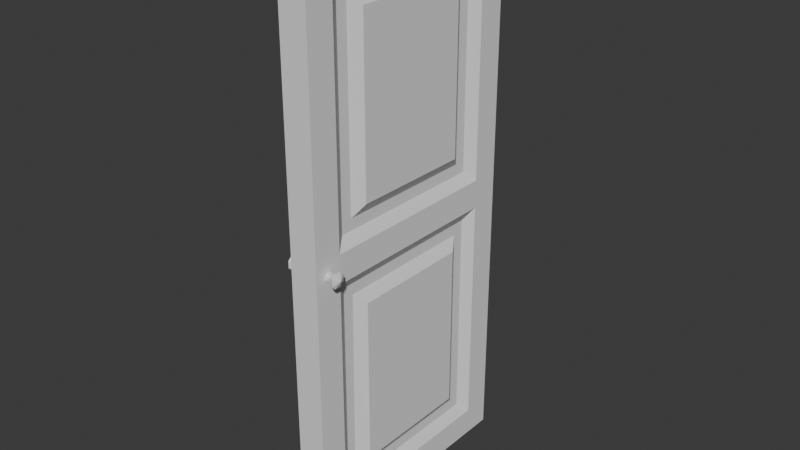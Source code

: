 # Source: ClassicDoor.blend  (saved by Blender 4.0.36; exported with 4.5.12 LTS)
import bpy
from mathutils import Matrix  # noqa: F401  (used for matrix-valued properties, if any)

bpy.ops.wm.read_factory_settings(use_empty=True)
scene = bpy.context.scene
scene.name = 'Scene'

# ---- collections
col_collection = bpy.data.collections.new('Collection'); scene.collection.children.link(col_collection)

# ---- world
world_world = bpy.data.worlds.new('World'); scene.world = world_world
world_world.use_nodes = True; world_world.node_tree.nodes.clear()
_N = world_world.node_tree.nodes; _L = world_world.node_tree.links
n0 = _N.new('ShaderNodeOutputWorld'); n0.name = 'World Output'; n0.location = (300, 300)
n1 = _N.new('ShaderNodeBackground'); n1.name = 'Background'; n1.location = (10, 300)
n1.inputs[0].default_value = (0.05088, 0.05088, 0.05088, 1.0)
_L.new(n1.outputs[0], n0.inputs[0])
n0.is_active_output = True
world_world.color = (0.05088, 0.05088, 0.05088)
world_world.use_sun_shadow = False
world_world.sun_shadow_jitter_overblur = 0.0

# ---- meshes
me_door = bpy.data.meshes.new('Door')
me_door.from_pydata([(-0.05, -0.87, 0.0), (-0.05, -0.87, 1.975), (-0.05, 0.0, 0.0), (-0.05, 0.0, 1.975), (0.05, -0.87, 0.0), (0.05, -0.87, 1.975), (0.05, 0.0, 0.0), (0.05, 0.0, 1.975), (-0.05, -0.87, 0.9875), (-0.05, 0.0, 0.9875), (0.05, 0.0, 0.9875), (0.05, -0.87, 0.9875), (-0.025, -0.14, 1.077), (-0.025, -0.14, 1.835), (-0.025, -0.73, 1.835), (-0.025, -0.73, 1.077), (-0.05, -0.87, 1.975), (-0.05, 0.0, 1.975), (0.05, 0.0, 1.975), (0.05, -0.87, 1.975), (0.05, -0.1, 1.038), (-0.05, -0.1, 1.038), (0.05, -0.1, 1.875), (-0.05, -0.1, 1.875), (0.05, -0.77, 1.038), (0.05, -0.77, 1.875), (-0.05, -0.77, 1.038), (-0.05, -0.77, 1.875), (-0.05, 0.0, 0.0), (0.05, 0.0, 0.0), (0.05, -0.87, 0.0), (-0.05, -0.87, 0.0), (0.05, -0.77, 0.9375), (-0.05, -0.77, 0.9375), (-0.05, -0.77, 0.1), (0.05, -0.77, 0.1), (-0.05, -0.1, 0.9375), (-0.05, -0.1, 0.1), (0.05, -0.1, 0.9375), (0.05, -0.1, 0.1), (0.025, -0.14, 1.835), (0.025, -0.14, 1.077), (0.025, -0.73, 1.077), (0.025, -0.73, 1.835), (0.025, -0.18, 1.795), (0.025, -0.18, 1.117), (-0.025, -0.69, 1.795), (-0.025, -0.69, 1.117), (-0.025, -0.18, 1.795), (-0.025, -0.18, 1.117), (0.025, -0.69, 1.117), (0.025, -0.69, 1.795), (0.05, -0.22, 1.755), (0.05, -0.22, 1.157), (-0.05, -0.65, 1.755), (-0.05, -0.65, 1.157), (-0.05, -0.22, 1.755), (-0.05, -0.22, 1.157), (0.05, -0.65, 1.157), (0.05, -0.65, 1.755), (0.025, -0.14, 0.8975), (0.025, -0.73, 0.8975), (0.025, -0.14, 0.14), (0.025, -0.73, 0.14), (-0.025, -0.73, 0.8975), (-0.025, -0.73, 0.1419), (-0.025, -0.1335, 0.8975), (-0.025, -0.1335, 0.1419), (0.025, -0.18, 0.8575), (0.025, -0.69, 0.8575), (0.025, -0.18, 0.18), (0.025, -0.6965, 0.18), (-0.025, -0.69, 0.8575), (-0.025, -0.69, 0.1819), (-0.025, -0.1735, 0.8575), (-0.025, -0.1735, 0.1819), (0.05, -0.22, 0.8175), (0.05, -0.65, 0.8175), (0.05, -0.22, 0.22), (0.05, -0.65, 0.22), (-0.05, -0.65, 0.8175), (-0.05, -0.65, 0.2219), (-0.05, -0.2135, 0.8175), (-0.05, -0.2135, 0.2219)], [], [(16, 1, 3, 17, 23, 27), (17, 3, 7, 18), (18, 7, 5, 19, 25, 22), (19, 5, 1, 16), (2, 6, 4, 0), (7, 3, 1, 5), (30, 11, 8, 31), (35, 32, 11, 30), (28, 9, 10, 29), (37, 36, 9, 28), (12, 15, 47, 49), (10, 20, 24, 11, 32, 38), (21, 26, 15, 12), (8, 26, 21, 9, 36, 33), (11, 19, 16, 8), (24, 25, 19, 11), (9, 17, 18, 10), (21, 23, 17, 9), (27, 23, 13, 14), (10, 18, 22, 20), (8, 16, 27, 26), (25, 24, 42, 43), (0, 31, 34, 37, 28, 2), (2, 28, 29, 6), (6, 29, 39, 35, 30, 4), (4, 30, 31, 0), (31, 8, 33, 34), (36, 37, 67, 66), (29, 10, 38, 39), (34, 33, 64, 65), (26, 27, 14, 15), (23, 21, 12, 13), (42, 41, 45, 50), (22, 25, 43, 40), (20, 22, 40, 41), (24, 20, 41, 42), (48, 49, 57, 56), (49, 47, 55, 57), (14, 13, 48, 46), (13, 12, 49, 48), (40, 43, 51, 44), (15, 14, 46, 47), (41, 40, 44, 45), (43, 42, 50, 51), (55, 54, 56, 57), (53, 52, 59, 58), (45, 44, 52, 53), (51, 50, 58, 59), (50, 45, 53, 58), (46, 48, 56, 54), (47, 46, 54, 55), (44, 51, 59, 52), (61, 63, 71, 69), (67, 65, 73, 75), (38, 32, 61, 60), (37, 34, 65, 67), (32, 35, 63, 61), (35, 39, 62, 63), (39, 38, 60, 62), (33, 36, 66, 64), (74, 75, 83, 82), (68, 69, 77, 76), (63, 62, 70, 71), (62, 60, 68, 70), (64, 66, 74, 72), (65, 64, 72, 73), (60, 61, 69, 68), (66, 67, 75, 74), (78, 76, 77, 79), (81, 80, 82, 83), (75, 73, 81, 83), (69, 71, 79, 77), (71, 70, 78, 79), (70, 68, 76, 78), (72, 74, 82, 80), (73, 72, 80, 81)])
_uv = me_door.uv_layers.new(name='UVMap')
_uv.uv.foreach_set('vector', [0.5938, 0.0, 0.625, 0.0, 0.625, 0.25, 0.5938, 0.25, 0.5938, 0.125, 0.5938, 0.0625, 0.5938, 0.25, 0.625, 0.25, 0.625, 0.5, 0.5938, 0.5, 0.5938, 0.5, 0.625, 0.5, 0.625, 0.75, 0.5938, 0.75, 0.5938, 0.6875, 0.5938, 0.625, 0.5938, 0.75, 0.625, 0.75, 0.625, 1.0, 0.5938, 1.0, 0.125, 0.5, 0.375, 0.5, 0.375, 0.75, 0.125, 0.75, 0.625, 0.5, 0.875, 0.5, 0.875, 0.75, 0.625, 0.75, 0.4375, 0.75, 0.5, 0.75, 0.5, 1.0, 0.4375, 1.0, 0.4375, 0.625, 0.5, 0.625, 0.5, 0.75, 0.4375, 0.75, 0.4375, 0.25, 0.5, 0.25, 0.5, 0.5, 0.4375, 0.5, 0.4375, 0.1875, 0.5, 0.1875, 0.5, 0.25, 0.4375, 0.25, 0.5625, 0.125, 0.5625, 0.0625, 0.5625, 0.0625, 0.5625, 0.125, 0.5625, 0.5, 0.5625, 0.625, 0.5625, 0.6875, 0.5, 0.75, 0.5, 0.625, 0.5, 0.5625, 0.5625, 0.125, 0.5625, 0.0625, 0.5625, 0.0625, 0.5625, 0.125, 0.5625, 0.0, 0.5625, 0.0625, 0.5625, 0.125, 0.5, 0.25, 0.5, 0.1875, 0.5, 0.125, 0.5625, 0.75, 0.5938, 0.75, 0.5938, 1.0, 0.5625, 1.0, 0.5625, 0.6875, 0.5938, 0.6875, 0.5938, 0.75, 0.5625, 0.75, 0.5625, 0.25, 0.5938, 0.25, 0.5938, 0.5, 0.5625, 0.5, 0.5625, 0.125, 0.5938, 0.125, 0.5938, 0.25, 0.5625, 0.25, 0.5938, 0.0625, 0.5938, 0.125, 0.5938, 0.125, 0.5938, 0.0625, 0.5625, 0.5, 0.5938, 0.5, 0.5938, 0.625, 0.5625, 0.625, 0.5625, 0.0, 0.5938, 0.0, 0.5938, 0.0625, 0.5625, 0.0625, 0.5938, 0.6875, 0.5625, 0.6875, 0.5625, 0.6875, 0.5938, 0.6875, 0.375, 0.0, 0.4375, 0.0, 0.4375, 0.125, 0.4375, 0.1875, 0.4375, 0.25, 0.375, 0.25, 0.375, 0.25, 0.4375, 0.25, 0.4375, 0.5, 0.375, 0.5, 0.375, 0.5, 0.4375, 0.5, 0.4375, 0.5625, 0.4375, 0.625, 0.4375, 0.75, 0.375, 0.75, 0.375, 0.75, 0.4375, 0.75, 0.4375, 1.0, 0.375, 1.0, 0.4375, 0.0, 0.5, 0.0, 0.5, 0.125, 0.4375, 0.125, 0.5, 0.1875, 0.4375, 0.1875, 0.4375, 0.1875, 0.5, 0.1875, 0.4375, 0.5, 0.5, 0.5, 0.5, 0.5625, 0.4375, 0.5625, 0.4375, 0.125, 0.5, 0.125, 0.5, 0.125, 0.4375, 0.125, 0.5625, 0.0625, 0.5938, 0.0625, 0.5938, 0.0625, 0.5625, 0.0625, 0.5938, 0.125, 0.5625, 0.125, 0.5625, 0.125, 0.5938, 0.125, 0.5625, 0.6875, 0.5625, 0.625, 0.5625, 0.625, 0.5625, 0.6875, 0.5938, 0.625, 0.5938, 0.6875, 0.5938, 0.6875, 0.5938, 0.625, 0.5625, 0.625, 0.5938, 0.625, 0.5938, 0.625, 0.5625, 0.625, 0.5625, 0.6875, 0.5625, 0.625, 0.5625, 0.625, 0.5625, 0.6875, 0.5938, 0.125, 0.5625, 0.125, 0.5625, 0.125, 0.5938, 0.125, 0.5625, 0.125, 0.5625, 0.0625, 0.5625, 0.0625, 0.5625, 0.125, 0.5938, 0.0625, 0.5938, 0.125, 0.5938, 0.125, 0.5938, 0.0625, 0.5938, 0.125, 0.5625, 0.125, 0.5625, 0.125, 0.5938, 0.125, 0.5938, 0.625, 0.5938, 0.6875, 0.5938, 0.6875, 0.5938, 0.625, 0.5625, 0.0625, 0.5938, 0.0625, 0.5938, 0.0625, 0.5625, 0.0625, 0.5625, 0.625, 0.5938, 0.625, 0.5938, 0.625, 0.5625, 0.625, 0.5938, 0.6875, 0.5625, 0.6875, 0.5625, 0.6875, 0.5938, 0.6875, 0.5625, 0.0625, 0.5938, 0.0625, 0.5938, 0.125, 0.5625, 0.125, 0.5625, 0.625, 0.5938, 0.625, 0.5938, 0.6875, 0.5625, 0.6875, 0.5625, 0.625, 0.5938, 0.625, 0.5938, 0.625, 0.5625, 0.625, 0.5938, 0.6875, 0.5625, 0.6875, 0.5625, 0.6875, 0.5938, 0.6875, 0.5625, 0.6875, 0.5625, 0.625, 0.5625, 0.625, 0.5625, 0.6875, 0.5938, 0.0625, 0.5938, 0.125, 0.5938, 0.125, 0.5938, 0.0625, 0.5625, 0.0625, 0.5938, 0.0625, 0.5938, 0.0625, 0.5625, 0.0625, 0.5938, 0.625, 0.5938, 0.6875, 0.5938, 0.6875, 0.5938, 0.625, 0.5, 0.625, 0.4375, 0.625, 0.4375, 0.625, 0.5, 0.625, 0.4375, 0.1875, 0.4375, 0.125, 0.4375, 0.125, 0.4375, 0.1875, 0.5, 0.5625, 0.5, 0.625, 0.5, 0.625, 0.5, 0.5625, 0.4375, 0.1875, 0.4375, 0.125, 0.4375, 0.125, 0.4375, 0.1875, 0.5, 0.625, 0.4375, 0.625, 0.4375, 0.625, 0.5, 0.625, 0.4375, 0.625, 0.4375, 0.5625, 0.4375, 0.5625, 0.4375, 0.625, 0.4375, 0.5625, 0.5, 0.5625, 0.5, 0.5625, 0.4375, 0.5625, 0.5, 0.125, 0.5, 0.1875, 0.5, 0.1875, 0.5, 0.125, 0.5, 0.1875, 0.4375, 0.1875, 0.4375, 0.1875, 0.5, 0.1875, 0.5, 0.5625, 0.5, 0.625, 0.5, 0.625, 0.5, 0.5625, 0.4375, 0.625, 0.4375, 0.5625, 0.4375, 0.5625, 0.4375, 0.625, 0.4375, 0.5625, 0.5, 0.5625, 0.5, 0.5625, 0.4375, 0.5625, 0.5, 0.125, 0.5, 0.1875, 0.5, 0.1875, 0.5, 0.125, 0.4375, 0.125, 0.5, 0.125, 0.5, 0.125, 0.4375, 0.125, 0.5, 0.5625, 0.5, 0.625, 0.5, 0.625, 0.5, 0.5625, 0.5, 0.1875, 0.4375, 0.1875, 0.4375, 0.1875, 0.5, 0.1875, 0.4375, 0.5625, 0.5, 0.5625, 0.5, 0.625, 0.4375, 0.625, 0.4375, 0.125, 0.5, 0.125, 0.5, 0.1875, 0.4375, 0.1875, 0.4375, 0.1875, 0.4375, 0.125, 0.4375, 0.125, 0.4375, 0.1875, 0.5, 0.625, 0.4375, 0.625, 0.4375, 0.625, 0.5, 0.625, 0.4375, 0.625, 0.4375, 0.5625, 0.4375, 0.5625, 0.4375, 0.625, 0.4375, 0.5625, 0.5, 0.5625, 0.5, 0.5625, 0.4375, 0.5625, 0.5, 0.125, 0.5, 0.1875, 0.5, 0.1875, 0.5, 0.125, 0.4375, 0.125, 0.5, 0.125, 0.5, 0.125, 0.4375, 0.125])
me_door.update()
me_handle = bpy.data.meshes.new('Handle')
me_handle.from_pydata([(-0.0875, 2.98e-08, -0.025), (-0.0875, 2.98e-08, 0.025), (0.0875, 2.98e-08, -0.025), (0.0875, 2.98e-08, 0.025), (-0.0875, -0.025, 0.0), (-0.0875, 0.025, 0.0), (0.0875, 0.025, 0.0), (0.0875, -0.025, 0.0), (-0.0875, -0.025, 0.0125), (-0.0875, 0.025, 0.0125), (0.0875, 0.025, 0.0125), (0.0875, -0.025, 0.0125), (-0.0875, 0.025, -0.0125), (0.0875, 0.025, -0.0125), (0.0875, -0.025, -0.0125), (-0.1, 2.98e-08, -9.313e-09), (-0.0875, -0.025, -0.0125), (-0.0875, 0.0125, 0.025), (0.0875, 0.0125, -0.025), (-0.0875, 0.0125, -0.025), (0.0875, 0.0125, 0.025), (0.1, 3.912e-08, -9.313e-09), (-0.0875, -0.0125, -0.025), (0.0875, -0.0125, 0.025), (-0.0875, -0.0125, 0.025), (0.0875, -0.0125, -0.025), (-0.0625, 0.0125, 0.005469), (-0.0625, -0.00625, -0.01328), (-0.0625, 4.47e-08, 0.01172), (-0.0625, 4.47e-08, -0.01328), (-0.0625, -0.0125, -0.0007812), (-0.0625, 0.0125, -0.0007812), (-0.0625, -0.0125, 0.005469), (-0.0625, 0.0125, -0.007031), (-0.0625, -0.0125, -0.007031), (-0.0625, 0.00625, -0.01328), (-0.0625, 0.00625, 0.01172), (-0.0625, -0.00625, 0.01172), (0.0625, 0.0125, 0.005469), (0.0625, 4.47e-08, 0.01172), (0.0625, 0.0125, -0.0007812), (0.0625, 0.0125, -0.007031), (0.0625, 0.00625, 0.01172), (0.0625, -0.00625, 0.01172), (0.0625, 0.00625, -0.01328), (0.0625, -0.0125, 0.005469), (0.0625, 4.47e-08, -0.01328), (0.0625, -0.0125, -0.0007812), (0.0625, -0.0125, -0.007031), (0.0625, -0.00625, -0.01328)], [], [(15, 17, 9), (21, 23, 11), (37, 24, 8, 32), (36, 17, 1, 28), (44, 18, 2, 46), (21, 20, 3), (15, 24, 1), (34, 30, 4, 16), (21, 7, 14), (41, 40, 6, 13), (15, 5, 12), (30, 32, 8, 4), (21, 11, 7), (40, 38, 10, 6), (15, 9, 5), (19, 15, 12), (44, 41, 13, 18), (25, 21, 14), (27, 34, 16, 22), (18, 21, 2), (22, 15, 0), (18, 13, 21), (0, 15, 19), (6, 10, 21), (13, 6, 21), (10, 20, 21), (26, 9, 17, 36), (15, 1, 17), (22, 16, 15), (2, 21, 25), (4, 8, 15), (16, 4, 15), (8, 24, 15), (28, 1, 24, 37), (46, 2, 25, 49), (21, 3, 23), (0, 29, 27, 22), (39, 28, 37, 43), (38, 26, 36, 42), (49, 48, 34, 27), (19, 12, 33, 35), (5, 9, 26, 31), (47, 45, 32, 30), (12, 5, 31, 33), (48, 47, 30, 34), (19, 35, 29, 0), (42, 36, 28, 39), (43, 37, 32, 45), (23, 43, 45, 11), (20, 42, 39, 3), (14, 7, 47, 48), (7, 11, 45, 47), (25, 14, 48, 49), (10, 38, 42, 20), (3, 39, 43, 23), (29, 46, 49, 27), (35, 33, 41, 44), (31, 26, 38, 40), (33, 31, 40, 41), (35, 44, 46, 29)])
_uv = me_handle.uv_layers.new(name='UVMap')
_uv.uv.foreach_set('vector', [0.5625, 0.1875, 0.625, 0.1875, 0.5625, 0.25, 0.5625, 0.6875, 0.625, 0.6875, 0.5625, 0.75, 0.75, 0.6875, 0.875, 0.6875, 0.875, 0.75, 0.75, 0.75, 0.75, 0.5625, 0.875, 0.5625, 0.875, 0.625, 0.75, 0.625, 0.3125, 0.5625, 0.375, 0.5625, 0.375, 0.625, 0.3125, 0.625, 0.5625, 0.5625, 0.625, 0.5625, 0.625, 0.625, 0.5625, 0.0625, 0.625, 0.0625, 0.625, 0.125, 0.4375, 0.875, 0.5, 0.875, 0.5, 1.0, 0.4375, 1.0, 0.5, 0.6875, 0.5, 0.75, 0.4375, 0.75, 0.4375, 0.4375, 0.5, 0.4375, 0.5, 0.5, 0.4375, 0.5, 0.5, 0.1875, 0.5, 0.25, 0.4375, 0.25, 0.5, 0.875, 0.5625, 0.875, 0.5625, 1.0, 0.5, 1.0, 0.5625, 0.6875, 0.5625, 0.75, 0.5, 0.75, 0.5, 0.4375, 0.5625, 0.4375, 0.5625, 0.5, 0.5, 0.5, 0.5625, 0.1875, 0.5625, 0.25, 0.5, 0.25, 0.375, 0.1875, 0.4375, 0.1875, 0.4375, 0.25, 0.375, 0.4375, 0.4375, 0.4375, 0.4375, 0.5, 0.375, 0.5, 0.375, 0.6875, 0.4375, 0.6875, 0.4375, 0.75, 0.375, 0.875, 0.4375, 0.875, 0.4375, 1.0, 0.375, 1.0, 0.375, 0.5625, 0.4375, 0.625, 0.375, 0.625, 0.375, 0.0625, 0.4375, 0.125, 0.375, 0.125, 0.375, 0.5, 0.4375, 0.5, 0.4375, 0.5625, 0.375, 0.125, 0.4375, 0.1875, 0.375, 0.1875, 0.5, 0.5, 0.5625, 0.5, 0.5, 0.5625, 0.4375, 0.5, 0.5, 0.5, 0.4375, 0.5625, 0.625, 0.5, 0.625, 0.5625, 0.5625, 0.5625, 0.75, 0.5, 0.875, 0.5, 0.875, 0.5625, 0.75, 0.5625, 0.5625, 0.125, 0.625, 0.125, 0.625, 0.1875, 0.375, 0.0, 0.4375, 0.0, 0.4375, 0.0625, 0.375, 0.625, 0.4375, 0.6875, 0.375, 0.6875, 0.5, 0.0, 0.5625, 0.0, 0.5, 0.0625, 0.4375, 0.0, 0.5, 0.0, 0.4375, 0.0625, 0.625, 0.0, 0.625, 0.0625, 0.5625, 0.0625, 0.75, 0.625, 0.875, 0.625, 0.875, 0.6875, 0.75, 0.6875, 0.3125, 0.625, 0.375, 0.625, 0.375, 0.6875, 0.3125, 0.6875, 0.5625, 0.625, 0.625, 0.625, 0.625, 0.6875, 0.125, 0.625, 0.25, 0.625, 0.25, 0.6875, 0.125, 0.6875, 0.6875, 0.625, 0.75, 0.625, 0.75, 0.6875, 0.6875, 0.6875, 0.6875, 0.5, 0.75, 0.5, 0.75, 0.5625, 0.6875, 0.5625, 0.375, 0.8125, 0.4375, 0.8125, 0.4375, 0.875, 0.375, 0.875, 0.375, 0.25, 0.4375, 0.25, 0.4375, 0.375, 0.375, 0.375, 0.5, 0.25, 0.5625, 0.25, 0.5625, 0.375, 0.5, 0.375, 0.5, 0.8125, 0.5625, 0.8125, 0.5625, 0.875, 0.5, 0.875, 0.4375, 0.25, 0.5, 0.25, 0.5, 0.375, 0.4375, 0.375, 0.4375, 0.8125, 0.5, 0.8125, 0.5, 0.875, 0.4375, 0.875, 0.125, 0.5625, 0.25, 0.5625, 0.25, 0.625, 0.125, 0.625, 0.6875, 0.5625, 0.75, 0.5625, 0.75, 0.625, 0.6875, 0.625, 0.6875, 0.6875, 0.75, 0.6875, 0.75, 0.75, 0.6875, 0.75, 0.625, 0.6875, 0.6875, 0.6875, 0.6875, 0.75, 0.625, 0.75, 0.625, 0.5625, 0.6875, 0.5625, 0.6875, 0.625, 0.625, 0.625, 0.4375, 0.75, 0.5, 0.75, 0.5, 0.8125, 0.4375, 0.8125, 0.5, 0.75, 0.5625, 0.75, 0.5625, 0.8125, 0.5, 0.8125, 0.375, 0.75, 0.4375, 0.75, 0.4375, 0.8125, 0.375, 0.8125, 0.625, 0.5, 0.6875, 0.5, 0.6875, 0.5625, 0.625, 0.5625, 0.625, 0.625, 0.6875, 0.625, 0.6875, 0.6875, 0.625, 0.6875, 0.25, 0.625, 0.3125, 0.625, 0.3125, 0.6875, 0.25, 0.6875, 0.375, 0.375, 0.4375, 0.375, 0.4375, 0.4375, 0.375, 0.4375, 0.5, 0.375, 0.5625, 0.375, 0.5625, 0.4375, 0.5, 0.4375, 0.4375, 0.375, 0.5, 0.375, 0.5, 0.4375, 0.4375, 0.4375, 0.25, 0.5625, 0.3125, 0.5625, 0.3125, 0.625, 0.25, 0.625])
me_handle.update()

# ---- objects
ob_door = bpy.data.objects.new('Door', me_door)
ob_handle = bpy.data.objects.new('Handle', me_handle)

# ---- transforms, parenting, visibility, modifiers, constraints
ob_door.location = (0.0, -0.13, 0.0)
ob_handle.location = (0.0, -0.95, 0.9875)

# ---- collection membership
col_collection.objects.link(ob_door)
col_collection.objects.link(ob_handle)

# ---- scene / render settings (as saved in the file)
scene.frame_start = 1; scene.frame_end = 250; scene.frame_set(1)
scene.render.engine = 'BLENDER_EEVEE_NEXT'
scene.cycles.sampling_pattern = 'TABULATED_SOBOL'
bpy.context.view_layer.update()

# ---- added for rendering (the .blend has no active camera and no usable light): camera, sun
cam_auto = bpy.data.cameras.new('AutoCamera')
cam_auto.lens = 50.0
cam_auto.sensor_width = 36.0
cam_auto.clip_end = 1000.0
ob_auto_camera = bpy.data.objects.new('AutoCamera', cam_auto)
scene.collection.objects.link(ob_auto_camera)
ob_auto_camera.location = (2.00531, -2.97137, 2.59175)
ob_auto_camera.rotation_euler = (1.09748, -7.21219e-08, 0.694738)
scene.camera = ob_auto_camera
light_auto_sun = bpy.data.lights.new('AutoSun', 'SUN')
light_auto_sun.energy = 3.0
light_auto_sun.angle = 0.0523599
ob_auto_sun = bpy.data.objects.new('AutoSun', light_auto_sun)
scene.collection.objects.link(ob_auto_sun)
ob_auto_sun.rotation_euler = (0.872665, 0.174533, 0.523599)
bpy.context.view_layer.update()
